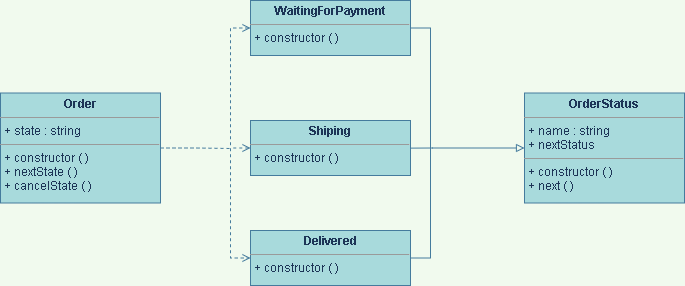

The diagram above was exported from draw.io. Its source (the exported page's mxGraphModel, read from the mxfile embedded in the PNG):
<mxGraphModel dx="1931" dy="740" grid="1" gridSize="10" guides="1" tooltips="1" connect="1" arrows="1" fold="1" page="1" pageScale="1" pageWidth="827" pageHeight="1169" background="#F1FAEE" math="0" shadow="0">
  <root>
    <mxCell id="0" />
    <mxCell id="1" parent="0" />
    <mxCell id="9" style="edgeStyle=orthogonalEdgeStyle;rounded=0;orthogonalLoop=1;jettySize=auto;html=1;exitX=0;exitY=0.5;exitDx=0;exitDy=0;endArrow=none;endFill=0;startArrow=block;startFill=0;labelBackgroundColor=#F1FAEE;strokeColor=#457B9D;fontColor=#1D3557;" edge="1" parent="1" source="2">
      <mxGeometry relative="1" as="geometry">
        <mxPoint x="230" y="468" as="targetPoint" />
      </mxGeometry>
    </mxCell>
    <mxCell id="2" value="&lt;p style=&quot;margin: 0px ; margin-top: 4px ; text-align: center&quot;&gt;&lt;b&gt;OrderStatus&lt;/b&gt;&lt;/p&gt;&lt;hr size=&quot;1&quot;&gt;&lt;p style=&quot;margin: 0px ; margin-left: 4px&quot;&gt;+ name : string&lt;/p&gt;&lt;p style=&quot;margin: 0px ; margin-left: 4px&quot;&gt;+ nextStatus&lt;/p&gt;&lt;hr size=&quot;1&quot;&gt;&lt;p style=&quot;margin: 0px ; margin-left: 4px&quot;&gt;+ constructor ( )&lt;/p&gt;&lt;p style=&quot;margin: 0px ; margin-left: 4px&quot;&gt;+ next ( )&lt;/p&gt;" style="verticalAlign=top;align=left;overflow=fill;fontSize=12;fontFamily=Helvetica;html=1;fillColor=#A8DADC;strokeColor=#457B9D;fontColor=#1D3557;" vertex="1" parent="1">
      <mxGeometry x="414" y="412.5" width="160" height="110" as="geometry" />
    </mxCell>
    <mxCell id="7" style="edgeStyle=orthogonalEdgeStyle;rounded=0;orthogonalLoop=1;jettySize=auto;html=1;exitX=1;exitY=0.5;exitDx=0;exitDy=0;entryX=1;entryY=0.5;entryDx=0;entryDy=0;endArrow=none;endFill=0;labelBackgroundColor=#F1FAEE;strokeColor=#457B9D;fontColor=#1D3557;" edge="1" parent="1" source="3" target="5">
      <mxGeometry relative="1" as="geometry" />
    </mxCell>
    <mxCell id="10" style="edgeStyle=orthogonalEdgeStyle;rounded=0;orthogonalLoop=1;jettySize=auto;html=1;exitX=0;exitY=0.5;exitDx=0;exitDy=0;entryX=0;entryY=0.5;entryDx=0;entryDy=0;startArrow=open;startFill=0;endArrow=open;endFill=0;dashed=1;labelBackgroundColor=#F1FAEE;strokeColor=#457B9D;fontColor=#1D3557;" edge="1" parent="1" source="3" target="5">
      <mxGeometry relative="1" as="geometry" />
    </mxCell>
    <mxCell id="3" value="&lt;p style=&quot;margin: 0px ; margin-top: 4px ; text-align: center&quot;&gt;&lt;b&gt;WaitingForPayment&lt;/b&gt;&lt;/p&gt;&lt;hr size=&quot;1&quot;&gt;&lt;p style=&quot;margin: 0px ; margin-left: 4px&quot;&gt;+ constructor ( )&lt;/p&gt;" style="verticalAlign=top;align=left;overflow=fill;fontSize=12;fontFamily=Helvetica;html=1;fillColor=#A8DADC;strokeColor=#457B9D;fontColor=#1D3557;" vertex="1" parent="1">
      <mxGeometry x="140" y="320" width="160" height="55" as="geometry" />
    </mxCell>
    <mxCell id="12" style="edgeStyle=orthogonalEdgeStyle;rounded=0;orthogonalLoop=1;jettySize=auto;html=1;exitX=0;exitY=0.5;exitDx=0;exitDy=0;startArrow=open;startFill=0;endArrow=none;endFill=0;dashed=1;labelBackgroundColor=#F1FAEE;strokeColor=#457B9D;fontColor=#1D3557;" edge="1" parent="1" source="4">
      <mxGeometry relative="1" as="geometry">
        <mxPoint x="120" y="468" as="targetPoint" />
      </mxGeometry>
    </mxCell>
    <mxCell id="4" value="&lt;p style=&quot;margin: 0px ; margin-top: 4px ; text-align: center&quot;&gt;&lt;b&gt;Shiping&lt;/b&gt;&lt;/p&gt;&lt;hr size=&quot;1&quot;&gt;&lt;p style=&quot;margin: 0px ; margin-left: 4px&quot;&gt;+ constructor ( )&lt;/p&gt;" style="verticalAlign=top;align=left;overflow=fill;fontSize=12;fontFamily=Helvetica;html=1;fillColor=#A8DADC;strokeColor=#457B9D;fontColor=#1D3557;" vertex="1" parent="1">
      <mxGeometry x="140" y="440" width="160" height="55" as="geometry" />
    </mxCell>
    <mxCell id="5" value="&lt;p style=&quot;margin: 0px ; margin-top: 4px ; text-align: center&quot;&gt;&lt;b&gt;Delivered&lt;/b&gt;&lt;/p&gt;&lt;hr size=&quot;1&quot;&gt;&lt;p style=&quot;margin: 0px ; margin-left: 4px&quot;&gt;+ constructor ( )&lt;/p&gt;" style="verticalAlign=top;align=left;overflow=fill;fontSize=12;fontFamily=Helvetica;html=1;fillColor=#A8DADC;strokeColor=#457B9D;fontColor=#1D3557;" vertex="1" parent="1">
      <mxGeometry x="140" y="550" width="160" height="55" as="geometry" />
    </mxCell>
    <mxCell id="11" style="edgeStyle=orthogonalEdgeStyle;rounded=0;orthogonalLoop=1;jettySize=auto;html=1;exitX=1;exitY=0.5;exitDx=0;exitDy=0;startArrow=none;startFill=0;endArrow=none;endFill=0;dashed=1;labelBackgroundColor=#F1FAEE;strokeColor=#457B9D;fontColor=#1D3557;" edge="1" parent="1" source="6">
      <mxGeometry relative="1" as="geometry">
        <mxPoint x="120" y="468" as="targetPoint" />
      </mxGeometry>
    </mxCell>
    <mxCell id="6" value="&lt;p style=&quot;margin: 0px ; margin-top: 4px ; text-align: center&quot;&gt;&lt;b&gt;Order&lt;/b&gt;&lt;/p&gt;&lt;hr size=&quot;1&quot;&gt;&lt;p style=&quot;margin: 0px ; margin-left: 4px&quot;&gt;+ state : string&lt;/p&gt;&lt;hr size=&quot;1&quot;&gt;&lt;p style=&quot;margin: 0px ; margin-left: 4px&quot;&gt;+ constructor ( )&lt;/p&gt;&lt;p style=&quot;margin: 0px ; margin-left: 4px&quot;&gt;+ nextState ( )&lt;/p&gt;&lt;p style=&quot;margin: 0px ; margin-left: 4px&quot;&gt;+ cancelState ( )&lt;/p&gt;" style="verticalAlign=top;align=left;overflow=fill;fontSize=12;fontFamily=Helvetica;html=1;fillColor=#A8DADC;strokeColor=#457B9D;fontColor=#1D3557;" vertex="1" parent="1">
      <mxGeometry x="-110" y="412.5" width="160" height="110" as="geometry" />
    </mxCell>
  </root>
</mxGraphModel>